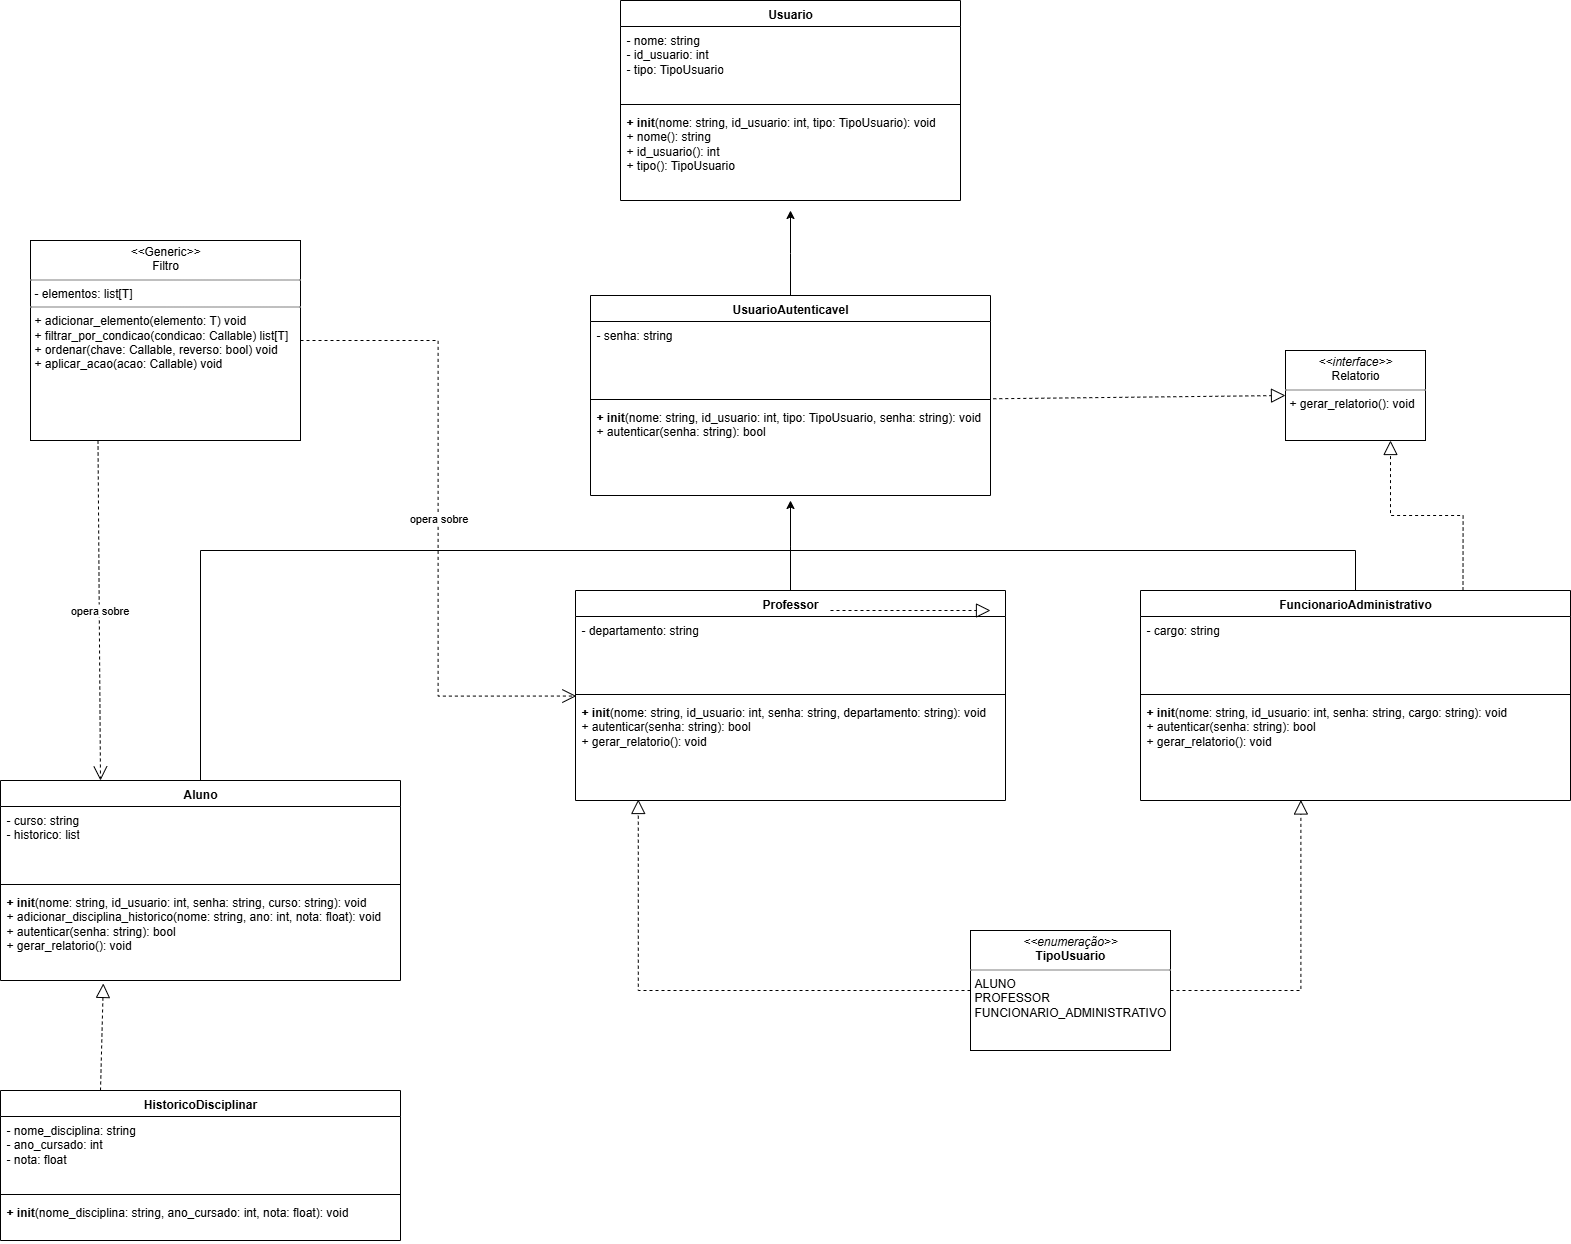

The diagram above was exported from draw.io. Its source (the exported page's mxGraphModel, read from the mxfile embedded in the PNG):
<mxGraphModel dx="2562" dy="1192" grid="1" gridSize="10" guides="1" tooltips="1" connect="1" arrows="1" fold="1" page="1" pageScale="1" pageWidth="827" pageHeight="1169" math="0" shadow="0">
  <root>
    <mxCell id="0" />
    <mxCell id="1" parent="0" />
    <mxCell id="jiYmzatuw7RvDDSvO9xQ-5" value="&lt;p style=&quot;margin:0px;margin-top:4px;text-align:center;&quot;&gt;&lt;i&gt;&amp;lt;&amp;lt;enumeração&amp;gt;&amp;gt;&lt;/i&gt;&lt;br&gt;&lt;b&gt;TipoUsuario&lt;/b&gt;&lt;/p&gt;&lt;hr size=&quot;1&quot; style=&quot;border-style:solid;&quot;&gt;&lt;p style=&quot;margin:0px;margin-left:4px;&quot;&gt;ALUNO&lt;/p&gt;&lt;p style=&quot;margin:0px;margin-left:4px;&quot;&gt;PROFESSOR&lt;/p&gt;&lt;p style=&quot;margin:0px;margin-left:4px;&quot;&gt;FUNCIONARIO_ADMINISTRATIVO&lt;/p&gt;" style="verticalAlign=top;align=left;overflow=fill;html=1;whiteSpace=wrap;" parent="1" vertex="1">
      <mxGeometry x="1370" y="1220" width="200" height="120" as="geometry" />
    </mxCell>
    <mxCell id="jiYmzatuw7RvDDSvO9xQ-8" value="Usuario" style="swimlane;fontStyle=1;align=center;verticalAlign=top;childLayout=stackLayout;horizontal=1;startSize=26;horizontalStack=0;resizeParent=1;resizeParentMax=0;resizeLast=0;collapsible=1;marginBottom=0;whiteSpace=wrap;html=1;" parent="1" vertex="1">
      <mxGeometry x="1020" y="290" width="340" height="200" as="geometry" />
    </mxCell>
    <mxCell id="jiYmzatuw7RvDDSvO9xQ-9" value="- nome: string&lt;div&gt;- id_usuario: in&lt;span style=&quot;background-color: transparent; color: light-dark(rgb(0, 0, 0), rgb(255, 255, 255));&quot;&gt;t&lt;/span&gt;&lt;/div&gt;&lt;div&gt;- tipo: TipoUsuario&lt;span style=&quot;background-color: transparent; color: light-dark(rgb(0, 0, 0), rgb(255, 255, 255));&quot;&gt;&lt;/span&gt;&lt;/div&gt;&lt;div&gt;&lt;div&gt;&lt;br&gt;&lt;/div&gt;&lt;/div&gt;" style="text;strokeColor=none;fillColor=none;align=left;verticalAlign=top;spacingLeft=4;spacingRight=4;overflow=hidden;rotatable=0;points=[[0,0.5],[1,0.5]];portConstraint=eastwest;whiteSpace=wrap;html=1;" parent="jiYmzatuw7RvDDSvO9xQ-8" vertex="1">
      <mxGeometry y="26" width="340" height="74" as="geometry" />
    </mxCell>
    <mxCell id="jiYmzatuw7RvDDSvO9xQ-10" value="" style="line;strokeWidth=1;fillColor=none;align=left;verticalAlign=middle;spacingTop=-1;spacingLeft=3;spacingRight=3;rotatable=0;labelPosition=right;points=[];portConstraint=eastwest;strokeColor=inherit;" parent="jiYmzatuw7RvDDSvO9xQ-8" vertex="1">
      <mxGeometry y="100" width="340" height="8" as="geometry" />
    </mxCell>
    <mxCell id="jiYmzatuw7RvDDSvO9xQ-11" value="&lt;b&gt;+ init&lt;/b&gt;(nome: string, id_usuario: int, tipo: TipoUsuario): void&lt;div&gt;+ nome(): string&lt;/div&gt;&lt;div&gt;+ id_usuario(): int&lt;/div&gt;&lt;div&gt;+ tipo(): TipoUsuario&lt;br&gt;&lt;div&gt;&lt;br&gt;&lt;/div&gt;&lt;/div&gt;" style="text;strokeColor=none;fillColor=none;align=left;verticalAlign=top;spacingLeft=4;spacingRight=4;overflow=hidden;rotatable=0;points=[[0,0.5],[1,0.5]];portConstraint=eastwest;whiteSpace=wrap;html=1;" parent="jiYmzatuw7RvDDSvO9xQ-8" vertex="1">
      <mxGeometry y="108" width="340" height="92" as="geometry" />
    </mxCell>
    <mxCell id="jiYmzatuw7RvDDSvO9xQ-37" style="edgeStyle=orthogonalEdgeStyle;rounded=0;orthogonalLoop=1;jettySize=auto;html=1;" parent="1" source="jiYmzatuw7RvDDSvO9xQ-12" edge="1">
      <mxGeometry relative="1" as="geometry">
        <mxPoint x="1190" y="500" as="targetPoint" />
      </mxGeometry>
    </mxCell>
    <mxCell id="jiYmzatuw7RvDDSvO9xQ-12" value="UsuarioAutenticavel" style="swimlane;fontStyle=1;align=center;verticalAlign=top;childLayout=stackLayout;horizontal=1;startSize=26;horizontalStack=0;resizeParent=1;resizeParentMax=0;resizeLast=0;collapsible=1;marginBottom=0;whiteSpace=wrap;html=1;" parent="1" vertex="1">
      <mxGeometry x="990" y="585" width="400" height="200" as="geometry" />
    </mxCell>
    <mxCell id="jiYmzatuw7RvDDSvO9xQ-13" value="&lt;div&gt;&lt;div&gt;- senha: string&lt;/div&gt;&lt;/div&gt;" style="text;strokeColor=none;fillColor=none;align=left;verticalAlign=top;spacingLeft=4;spacingRight=4;overflow=hidden;rotatable=0;points=[[0,0.5],[1,0.5]];portConstraint=eastwest;whiteSpace=wrap;html=1;" parent="jiYmzatuw7RvDDSvO9xQ-12" vertex="1">
      <mxGeometry y="26" width="400" height="74" as="geometry" />
    </mxCell>
    <mxCell id="jiYmzatuw7RvDDSvO9xQ-14" value="" style="line;strokeWidth=1;fillColor=none;align=left;verticalAlign=middle;spacingTop=-1;spacingLeft=3;spacingRight=3;rotatable=0;labelPosition=right;points=[];portConstraint=eastwest;strokeColor=inherit;" parent="jiYmzatuw7RvDDSvO9xQ-12" vertex="1">
      <mxGeometry y="100" width="400" height="8" as="geometry" />
    </mxCell>
    <mxCell id="jiYmzatuw7RvDDSvO9xQ-15" value="&lt;div&gt;&lt;div&gt;&lt;b&gt;+ init&lt;/b&gt;(nome: string, id_usuario: int, tipo: TipoUsuario, senha: string): void&lt;/div&gt;&lt;/div&gt;&lt;div&gt;+ autenticar(senha: string): bool&lt;/div&gt;" style="text;strokeColor=none;fillColor=none;align=left;verticalAlign=top;spacingLeft=4;spacingRight=4;overflow=hidden;rotatable=0;points=[[0,0.5],[1,0.5]];portConstraint=eastwest;whiteSpace=wrap;html=1;" parent="jiYmzatuw7RvDDSvO9xQ-12" vertex="1">
      <mxGeometry y="108" width="400" height="92" as="geometry" />
    </mxCell>
    <mxCell id="jiYmzatuw7RvDDSvO9xQ-19" value="HistoricoDisciplinar" style="swimlane;fontStyle=1;align=center;verticalAlign=top;childLayout=stackLayout;horizontal=1;startSize=26;horizontalStack=0;resizeParent=1;resizeParentMax=0;resizeLast=0;collapsible=1;marginBottom=0;whiteSpace=wrap;html=1;" parent="1" vertex="1">
      <mxGeometry x="400" y="1380" width="400" height="150" as="geometry" />
    </mxCell>
    <mxCell id="jiYmzatuw7RvDDSvO9xQ-20" value="- nome_disciplina: string&lt;div&gt;&lt;span style=&quot;background-color: transparent; color: light-dark(rgb(0, 0, 0), rgb(255, 255, 255));&quot;&gt;- ano_cursado: int&lt;/span&gt;&lt;div&gt;- nota: float&lt;/div&gt;&lt;/div&gt;" style="text;strokeColor=none;fillColor=none;align=left;verticalAlign=top;spacingLeft=4;spacingRight=4;overflow=hidden;rotatable=0;points=[[0,0.5],[1,0.5]];portConstraint=eastwest;whiteSpace=wrap;html=1;" parent="jiYmzatuw7RvDDSvO9xQ-19" vertex="1">
      <mxGeometry y="26" width="400" height="74" as="geometry" />
    </mxCell>
    <mxCell id="jiYmzatuw7RvDDSvO9xQ-21" value="" style="line;strokeWidth=1;fillColor=none;align=left;verticalAlign=middle;spacingTop=-1;spacingLeft=3;spacingRight=3;rotatable=0;labelPosition=right;points=[];portConstraint=eastwest;strokeColor=inherit;" parent="jiYmzatuw7RvDDSvO9xQ-19" vertex="1">
      <mxGeometry y="100" width="400" height="8" as="geometry" />
    </mxCell>
    <mxCell id="jiYmzatuw7RvDDSvO9xQ-22" value="&lt;b&gt;+ init&lt;/b&gt;(nome_disciplina: string, ano_cursado: int, nota: float): void" style="text;strokeColor=none;fillColor=none;align=left;verticalAlign=top;spacingLeft=4;spacingRight=4;overflow=hidden;rotatable=0;points=[[0,0.5],[1,0.5]];portConstraint=eastwest;whiteSpace=wrap;html=1;" parent="jiYmzatuw7RvDDSvO9xQ-19" vertex="1">
      <mxGeometry y="108" width="400" height="42" as="geometry" />
    </mxCell>
    <mxCell id="jiYmzatuw7RvDDSvO9xQ-23" value="&lt;p style=&quot;margin:0px;margin-top:4px;text-align:center;&quot;&gt;&lt;i&gt;&amp;lt;&amp;lt;interface&amp;gt;&amp;gt;&lt;/i&gt;&lt;br&gt;Relatorio&lt;/p&gt;&lt;hr size=&quot;1&quot; style=&quot;border-style:solid;&quot;&gt;&lt;p style=&quot;margin:0px;margin-left:4px;&quot;&gt;&lt;span style=&quot;background-color: transparent; color: light-dark(rgb(0, 0, 0), rgb(255, 255, 255));&quot;&gt;+&amp;nbsp;&lt;/span&gt;&lt;span style=&quot;background-color: transparent; color: light-dark(rgb(0, 0, 0), rgb(255, 255, 255));&quot;&gt;gerar_relatorio(): void&lt;/span&gt;&lt;/p&gt;" style="verticalAlign=top;align=left;overflow=fill;html=1;whiteSpace=wrap;" parent="1" vertex="1">
      <mxGeometry x="1685" y="640" width="140" height="90" as="geometry" />
    </mxCell>
    <mxCell id="jiYmzatuw7RvDDSvO9xQ-24" value="Aluno" style="swimlane;fontStyle=1;align=center;verticalAlign=top;childLayout=stackLayout;horizontal=1;startSize=26;horizontalStack=0;resizeParent=1;resizeParentMax=0;resizeLast=0;collapsible=1;marginBottom=0;whiteSpace=wrap;html=1;" parent="1" vertex="1">
      <mxGeometry x="400" y="1070" width="400" height="200" as="geometry" />
    </mxCell>
    <mxCell id="jiYmzatuw7RvDDSvO9xQ-25" value="&lt;div&gt;&lt;div&gt;- curso: string&lt;/div&gt;&lt;/div&gt;&lt;div&gt;- historico: list&lt;/div&gt;" style="text;strokeColor=none;fillColor=none;align=left;verticalAlign=top;spacingLeft=4;spacingRight=4;overflow=hidden;rotatable=0;points=[[0,0.5],[1,0.5]];portConstraint=eastwest;whiteSpace=wrap;html=1;" parent="jiYmzatuw7RvDDSvO9xQ-24" vertex="1">
      <mxGeometry y="26" width="400" height="74" as="geometry" />
    </mxCell>
    <mxCell id="jiYmzatuw7RvDDSvO9xQ-26" value="" style="line;strokeWidth=1;fillColor=none;align=left;verticalAlign=middle;spacingTop=-1;spacingLeft=3;spacingRight=3;rotatable=0;labelPosition=right;points=[];portConstraint=eastwest;strokeColor=inherit;" parent="jiYmzatuw7RvDDSvO9xQ-24" vertex="1">
      <mxGeometry y="100" width="400" height="8" as="geometry" />
    </mxCell>
    <mxCell id="jiYmzatuw7RvDDSvO9xQ-27" value="&lt;b&gt;+ init&lt;/b&gt;(nome: string, id_usuario: int, senha: string, curso: string): void&lt;div&gt;+ adicionar_disciplina_historico(nome: string, ano: int, nota: float): void&lt;/div&gt;&lt;div&gt;+ autenticar(senha: string): bool&lt;/div&gt;&lt;div&gt;+ gerar_relatorio(): void&lt;/div&gt;" style="text;strokeColor=none;fillColor=none;align=left;verticalAlign=top;spacingLeft=4;spacingRight=4;overflow=hidden;rotatable=0;points=[[0,0.5],[1,0.5]];portConstraint=eastwest;whiteSpace=wrap;html=1;" parent="jiYmzatuw7RvDDSvO9xQ-24" vertex="1">
      <mxGeometry y="108" width="400" height="92" as="geometry" />
    </mxCell>
    <mxCell id="jiYmzatuw7RvDDSvO9xQ-36" style="edgeStyle=orthogonalEdgeStyle;rounded=0;orthogonalLoop=1;jettySize=auto;html=1;" parent="1" source="jiYmzatuw7RvDDSvO9xQ-28" edge="1">
      <mxGeometry relative="1" as="geometry">
        <mxPoint x="1190" y="790" as="targetPoint" />
      </mxGeometry>
    </mxCell>
    <mxCell id="jiYmzatuw7RvDDSvO9xQ-28" value="Professor" style="swimlane;fontStyle=1;align=center;verticalAlign=top;childLayout=stackLayout;horizontal=1;startSize=26;horizontalStack=0;resizeParent=1;resizeParentMax=0;resizeLast=0;collapsible=1;marginBottom=0;whiteSpace=wrap;html=1;" parent="1" vertex="1">
      <mxGeometry x="975" y="880" width="430" height="210" as="geometry" />
    </mxCell>
    <mxCell id="jiYmzatuw7RvDDSvO9xQ-29" value="- departamento: string" style="text;strokeColor=none;fillColor=none;align=left;verticalAlign=top;spacingLeft=4;spacingRight=4;overflow=hidden;rotatable=0;points=[[0,0.5],[1,0.5]];portConstraint=eastwest;whiteSpace=wrap;html=1;" parent="jiYmzatuw7RvDDSvO9xQ-28" vertex="1">
      <mxGeometry y="26" width="430" height="74" as="geometry" />
    </mxCell>
    <mxCell id="jiYmzatuw7RvDDSvO9xQ-30" value="" style="line;strokeWidth=1;fillColor=none;align=left;verticalAlign=middle;spacingTop=-1;spacingLeft=3;spacingRight=3;rotatable=0;labelPosition=right;points=[];portConstraint=eastwest;strokeColor=inherit;" parent="jiYmzatuw7RvDDSvO9xQ-28" vertex="1">
      <mxGeometry y="100" width="430" height="8" as="geometry" />
    </mxCell>
    <mxCell id="jiYmzatuw7RvDDSvO9xQ-31" value="&lt;b&gt;+ init&lt;/b&gt;(nome: string, id_usuario: int, senha: string, departamento: string): void&lt;div&gt;+ autenticar(senha: string): bool&lt;/div&gt;&lt;div&gt;+ gerar_relatorio(): void&lt;/div&gt;" style="text;strokeColor=none;fillColor=none;align=left;verticalAlign=top;spacingLeft=4;spacingRight=4;overflow=hidden;rotatable=0;points=[[0,0.5],[1,0.5]];portConstraint=eastwest;whiteSpace=wrap;html=1;" parent="jiYmzatuw7RvDDSvO9xQ-28" vertex="1">
      <mxGeometry y="108" width="430" height="102" as="geometry" />
    </mxCell>
    <mxCell id="jiYmzatuw7RvDDSvO9xQ-32" value="FuncionarioAdministrativo" style="swimlane;fontStyle=1;align=center;verticalAlign=top;childLayout=stackLayout;horizontal=1;startSize=26;horizontalStack=0;resizeParent=1;resizeParentMax=0;resizeLast=0;collapsible=1;marginBottom=0;whiteSpace=wrap;html=1;" parent="1" vertex="1">
      <mxGeometry x="1540" y="880" width="430" height="210" as="geometry" />
    </mxCell>
    <mxCell id="jiYmzatuw7RvDDSvO9xQ-33" value="- cargo: string" style="text;strokeColor=none;fillColor=none;align=left;verticalAlign=top;spacingLeft=4;spacingRight=4;overflow=hidden;rotatable=0;points=[[0,0.5],[1,0.5]];portConstraint=eastwest;whiteSpace=wrap;html=1;" parent="jiYmzatuw7RvDDSvO9xQ-32" vertex="1">
      <mxGeometry y="26" width="430" height="74" as="geometry" />
    </mxCell>
    <mxCell id="jiYmzatuw7RvDDSvO9xQ-34" value="" style="line;strokeWidth=1;fillColor=none;align=left;verticalAlign=middle;spacingTop=-1;spacingLeft=3;spacingRight=3;rotatable=0;labelPosition=right;points=[];portConstraint=eastwest;strokeColor=inherit;" parent="jiYmzatuw7RvDDSvO9xQ-32" vertex="1">
      <mxGeometry y="100" width="430" height="8" as="geometry" />
    </mxCell>
    <mxCell id="jiYmzatuw7RvDDSvO9xQ-35" value="&lt;b&gt;+ init&lt;/b&gt;(nome: string, id_usuario: int, senha: string, cargo: string): void&lt;div&gt;+ autenticar(senha: string): bool&lt;/div&gt;&lt;div&gt;+ gerar_relatorio(): void&lt;/div&gt;" style="text;strokeColor=none;fillColor=none;align=left;verticalAlign=top;spacingLeft=4;spacingRight=4;overflow=hidden;rotatable=0;points=[[0,0.5],[1,0.5]];portConstraint=eastwest;whiteSpace=wrap;html=1;" parent="jiYmzatuw7RvDDSvO9xQ-32" vertex="1">
      <mxGeometry y="108" width="430" height="102" as="geometry" />
    </mxCell>
    <mxCell id="jiYmzatuw7RvDDSvO9xQ-42" value="" style="endArrow=none;html=1;edgeStyle=orthogonalEdgeStyle;rounded=0;exitX=0.5;exitY=0;exitDx=0;exitDy=0;entryX=0.5;entryY=0;entryDx=0;entryDy=0;" parent="1" source="jiYmzatuw7RvDDSvO9xQ-24" target="jiYmzatuw7RvDDSvO9xQ-32" edge="1">
      <mxGeometry relative="1" as="geometry">
        <mxPoint x="1060" y="860" as="sourcePoint" />
        <mxPoint x="1220" y="860" as="targetPoint" />
        <Array as="points">
          <mxPoint x="600" y="840" />
          <mxPoint x="1755" y="840" />
        </Array>
      </mxGeometry>
    </mxCell>
    <mxCell id="jiYmzatuw7RvDDSvO9xQ-45" value="" style="endArrow=block;dashed=1;endFill=0;endSize=12;html=1;rounded=0;exitX=1.007;exitY=1.044;exitDx=0;exitDy=0;exitPerimeter=0;entryX=0;entryY=0.5;entryDx=0;entryDy=0;" parent="1" source="jiYmzatuw7RvDDSvO9xQ-13" target="jiYmzatuw7RvDDSvO9xQ-23" edge="1">
      <mxGeometry width="160" relative="1" as="geometry">
        <mxPoint x="1220" y="940" as="sourcePoint" />
        <mxPoint x="1380" y="940" as="targetPoint" />
      </mxGeometry>
    </mxCell>
    <mxCell id="jiYmzatuw7RvDDSvO9xQ-46" value="" style="endArrow=block;dashed=1;endFill=0;endSize=12;html=1;rounded=0;" parent="1" edge="1">
      <mxGeometry width="160" relative="1" as="geometry">
        <mxPoint x="1230" y="900" as="sourcePoint" />
        <mxPoint x="1390" y="900" as="targetPoint" />
      </mxGeometry>
    </mxCell>
    <mxCell id="jiYmzatuw7RvDDSvO9xQ-47" value="" style="endArrow=block;dashed=1;endFill=0;endSize=12;html=1;rounded=0;exitX=0.75;exitY=0;exitDx=0;exitDy=0;entryX=0.75;entryY=1;entryDx=0;entryDy=0;edgeStyle=orthogonalEdgeStyle;" parent="1" source="jiYmzatuw7RvDDSvO9xQ-32" target="jiYmzatuw7RvDDSvO9xQ-23" edge="1">
      <mxGeometry width="160" relative="1" as="geometry">
        <mxPoint x="1230" y="900" as="sourcePoint" />
        <mxPoint x="1390" y="900" as="targetPoint" />
      </mxGeometry>
    </mxCell>
    <mxCell id="jiYmzatuw7RvDDSvO9xQ-48" value="" style="endArrow=block;dashed=1;endFill=0;endSize=12;html=1;rounded=0;exitX=0.25;exitY=0;exitDx=0;exitDy=0;entryX=0.257;entryY=1.032;entryDx=0;entryDy=0;entryPerimeter=0;" parent="1" source="jiYmzatuw7RvDDSvO9xQ-19" target="jiYmzatuw7RvDDSvO9xQ-27" edge="1">
      <mxGeometry width="160" relative="1" as="geometry">
        <mxPoint x="1230" y="900" as="sourcePoint" />
        <mxPoint x="1390" y="900" as="targetPoint" />
      </mxGeometry>
    </mxCell>
    <mxCell id="jiYmzatuw7RvDDSvO9xQ-49" value="" style="endArrow=block;dashed=1;endFill=0;endSize=12;html=1;rounded=0;exitX=0;exitY=0.5;exitDx=0;exitDy=0;edgeStyle=orthogonalEdgeStyle;entryX=0.146;entryY=0.99;entryDx=0;entryDy=0;entryPerimeter=0;" parent="1" source="jiYmzatuw7RvDDSvO9xQ-5" target="jiYmzatuw7RvDDSvO9xQ-31" edge="1">
      <mxGeometry width="160" relative="1" as="geometry">
        <mxPoint x="1230" y="900" as="sourcePoint" />
        <mxPoint x="1190" y="1100" as="targetPoint" />
      </mxGeometry>
    </mxCell>
    <mxCell id="jiYmzatuw7RvDDSvO9xQ-50" value="" style="endArrow=block;dashed=1;endFill=0;endSize=12;html=1;rounded=0;exitX=1;exitY=0.5;exitDx=0;exitDy=0;entryX=0.373;entryY=0.995;entryDx=0;entryDy=0;entryPerimeter=0;edgeStyle=orthogonalEdgeStyle;" parent="1" source="jiYmzatuw7RvDDSvO9xQ-5" target="jiYmzatuw7RvDDSvO9xQ-35" edge="1">
      <mxGeometry width="160" relative="1" as="geometry">
        <mxPoint x="1520" y="900" as="sourcePoint" />
        <mxPoint x="1680" y="900" as="targetPoint" />
      </mxGeometry>
    </mxCell>
    <mxCell id="Vp0l6VLMPtmG-sQuULx2-2" value="&lt;p style=&quot;margin:0px;margin-top:4px;text-align:center;&quot;&gt;&lt;i&gt;&amp;lt;&amp;lt;&lt;/i&gt;Generic&lt;i&gt;&amp;gt;&amp;gt;&lt;/i&gt;&lt;br&gt;Filtro&lt;/p&gt;&lt;hr size=&quot;1&quot; style=&quot;border-style:solid;&quot;&gt;&lt;p style=&quot;margin:0px;margin-left:4px;&quot;&gt;- elementos: list[T]&lt;/p&gt;&lt;hr size=&quot;1&quot; style=&quot;border-style:solid;&quot;&gt;&lt;p style=&quot;margin:0px;margin-left:4px;&quot;&gt;+ adicionar_elemento(elemento: T) void&lt;br&gt;        + filtrar_por_condicao(condicao: Callable) list[T]&lt;br&gt;        + ordenar(chave: Callable, reverso: bool) void&lt;br&gt;        + aplicar_acao(acao: Callable) void&lt;/p&gt;" style="verticalAlign=top;align=left;overflow=fill;html=1;whiteSpace=wrap;" vertex="1" parent="1">
      <mxGeometry x="430" y="530" width="270" height="200" as="geometry" />
    </mxCell>
    <mxCell id="Vp0l6VLMPtmG-sQuULx2-3" value="opera sobre" style="endArrow=open;endSize=12;dashed=1;html=1;rounded=0;exitX=0.25;exitY=1;exitDx=0;exitDy=0;entryX=0.25;entryY=0;entryDx=0;entryDy=0;" edge="1" parent="1" source="Vp0l6VLMPtmG-sQuULx2-2" target="jiYmzatuw7RvDDSvO9xQ-24">
      <mxGeometry width="160" relative="1" as="geometry">
        <mxPoint x="930" y="860" as="sourcePoint" />
        <mxPoint x="1090" y="860" as="targetPoint" />
      </mxGeometry>
    </mxCell>
    <mxCell id="Vp0l6VLMPtmG-sQuULx2-4" value="opera sobre" style="endArrow=open;endSize=12;dashed=1;html=1;rounded=0;exitX=1;exitY=0.5;exitDx=0;exitDy=0;entryX=0.002;entryY=1.075;entryDx=0;entryDy=0;entryPerimeter=0;edgeStyle=orthogonalEdgeStyle;" edge="1" parent="1" source="Vp0l6VLMPtmG-sQuULx2-2" target="jiYmzatuw7RvDDSvO9xQ-29">
      <mxGeometry width="160" relative="1" as="geometry">
        <mxPoint x="740" y="610" as="sourcePoint" />
        <mxPoint x="742" y="950" as="targetPoint" />
      </mxGeometry>
    </mxCell>
  </root>
</mxGraphModel>